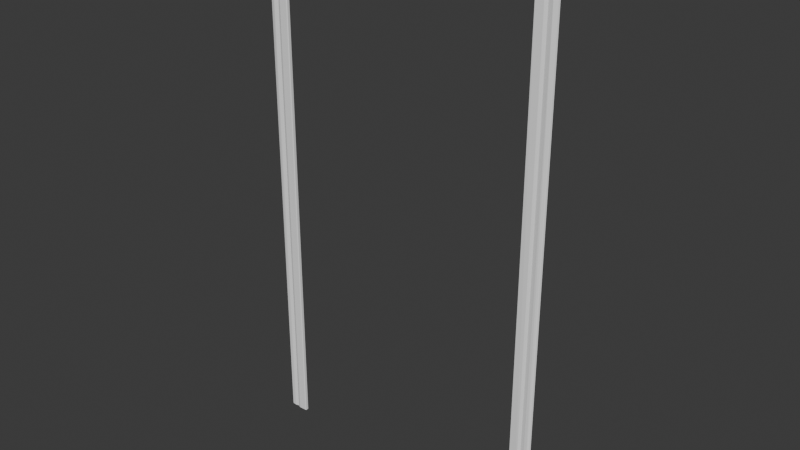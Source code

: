 # Source: Door_Frame.blend  (saved by Blender 4.0.36; exported with 4.5.12 LTS)
import bpy
from mathutils import Matrix  # noqa: F401  (used for matrix-valued properties, if any)

bpy.ops.wm.read_factory_settings(use_empty=True)
scene = bpy.context.scene
scene.name = 'Scene'

# ---- collections
col_collection = bpy.data.collections.new('Collection'); scene.collection.children.link(col_collection)

# ---- materials (node trees are filled in below, after node groups)
mat_material_008 = bpy.data.materials.new('Material.008')
mat_material_008.use_transparent_shadow = False

# ---- material node trees
mat_material_008.use_nodes = True; mat_material_008.node_tree.nodes.clear()
_N = mat_material_008.node_tree.nodes; _L = mat_material_008.node_tree.links
n0 = _N.new('ShaderNodeBsdfPrincipled'); n0.name = 'Principled BSDF'; n0.location = (10, 300)
n0.inputs[0].default_value = (0.9001, 0.9001, 0.9001, 1.0)
n0.inputs[2].default_value = 0.0
n0.inputs[3].default_value = 1.0
n0.inputs[13].default_value = 0.3491
n0.inputs[25].default_value = 1.0
n1 = _N.new('ShaderNodeOutputMaterial'); n1.name = 'Material Output'; n1.location = (300, 300)
_L.new(n0.outputs[0], n1.inputs[0])
n1.is_active_output = True

# ---- world
world_world = bpy.data.worlds.new('World'); scene.world = world_world
world_world.use_nodes = True; world_world.node_tree.nodes.clear()
_N = world_world.node_tree.nodes; _L = world_world.node_tree.links
n0 = _N.new('ShaderNodeOutputWorld'); n0.name = 'World Output'; n0.location = (300, 300)
n1 = _N.new('ShaderNodeBackground'); n1.name = 'Background'; n1.location = (10, 300)
n1.inputs[0].default_value = (0.05088, 0.05088, 0.05088, 1.0)
_L.new(n1.outputs[0], n0.inputs[0])
n0.is_active_output = True
world_world.color = (0.05088, 0.05088, 0.05088)
world_world.use_sun_shadow = False
world_world.sun_shadow_jitter_overblur = 0.0

# ---- meshes
me_cube_354 = bpy.data.meshes.new('Cube.354')
me_cube_354.from_pydata([(-0.9544, -2.308, -0.008811), (-1.102, -2.307, -0.01252), (-0.9583, 1.463, -0.01358), (-0.9548, 1.466, -0.0089), (-1.106, 1.463, -0.00401), (-0.9588, -2.305, 0.01711), (-0.9546, -2.308, 0.0119), (-0.9543, 1.466, 0.01192), (-0.9589, 1.462, 0.01701), (-1.102, 1.464, 0.006529), (-0.9595, -2.305, -0.01423), (-1.099, 1.462, -0.01422), (-1.103, 1.466, -0.008402), (-1.072, 1.464, 0.01425), (-1.04, 1.465, 0.007188), (-1.018, 1.465, 0.01574), (-1.096, -2.305, 0.01068), (-1.067, -2.307, 0.01306), (-1.04, -2.307, 0.007228), (-1.019, -2.308, 0.01578), (-1.111, 1.45, -0.008624), (-1.111, 1.597, -0.007552), (-1.107, 1.599, -0.01223), (1.098, 1.448, -0.01281), (1.102, 1.45, -0.008531), (-1.108, 1.448, 0.01468), (-1.107, 1.598, 0.005712), (1.096, 1.448, 0.01623), (1.102, 1.45, 0.01083), (1.102, 1.597, -0.007682), (1.098, 1.599, 0.004516), (-1.105, 1.448, -0.01376), (1.096, 1.597, -0.01389), (1.101, 1.576, 0.01165), (1.099, 1.557, 0.01216), (1.101, 1.534, 0.005281), (1.1, 1.513, 0.01517), (-1.111, 1.568, 0.009251), (-1.104, 1.568, 0.01498), (-1.11, 1.534, 0.004758), (-1.11, 1.511, 0.01579), (0.9521, 1.463, -0.008647), (1.104, 1.46, -0.00646), (1.098, 1.462, -0.01283), (0.9525, -2.327, -0.01245), (1.104, -2.326, -0.006953), (0.9564, 1.46, 0.0171), (0.9523, 1.463, 0.0119), (1.1, 1.461, 0.006439), (0.952, -2.329, 0.01192), (1.088, -2.325, 0.01266), (1.1, -2.329, 0.002905), (0.9566, 1.46, -0.01422), (1.097, 1.465, -0.0001929), (1.097, -2.327, -0.01362), (1.063, -2.328, 0.013), (1.037, -2.325, 0.008421), (1.037, -2.33, 0.001932), (1.016, -2.328, 0.01574), (1.072, 1.462, 0.01425), (1.038, 1.462, 0.007228), (1.016, 1.463, 0.01578)], [], [(1, 11, 10), (9, 16, 13), (3, 15, 7), (3, 14, 15), (19, 0, 6), (18, 0, 19), (22, 32, 31), (40, 20, 25), (36, 40, 27), (33, 38, 34), (24, 36, 28), (24, 35, 36), (39, 20, 40), (43, 54, 52), (50, 59, 55), (44, 58, 49), (44, 57, 58), (51, 57, 44), (61, 41, 47), (60, 41, 61), (21, 26, 22), (53, 42, 43), (53, 48, 42), (1, 9, 4), (1, 10, 0), (5, 8, 15, 19), (17, 16, 1), (23, 28, 27), (31, 25, 20), (24, 23, 29), (30, 33, 29), (35, 33, 34), (37, 26, 21), (37, 39, 38), (48, 50, 51), (43, 52, 41), (44, 54, 51), (50, 55, 51), (56, 58, 57), (59, 48, 53), (31, 32, 23), (19, 15, 14, 18), (18, 14, 13, 17), (0, 3, 7, 6), (13, 16, 17), (3, 12, 14), (38, 33, 30, 26), (18, 1, 0), (27, 40, 25), (40, 36, 35, 39), (52, 54, 44), (38, 39, 35, 34), (35, 24, 29, 33), (31, 23, 27, 25), (21, 20, 39, 37), (46, 49, 58, 61), (50, 48, 59), (61, 58, 56, 60), (60, 56, 55, 59), (41, 44, 49, 47), (2, 3, 0, 10), (60, 53, 41), (12, 4, 9), (30, 29, 32), (51, 54, 45), (1, 4, 12), (5, 6, 7, 8), (12, 11, 1), (11, 12, 3, 2), (1, 16, 9), (31, 20, 21, 22), (9, 13, 12), (13, 14, 12), (15, 8, 7), (1, 18, 17), (6, 5, 19), (30, 32, 22), (23, 24, 28), (30, 22, 26), (43, 42, 45, 54), (29, 23, 32), (36, 27, 28), (37, 38, 26), (44, 41, 52), (46, 47, 49), (51, 45, 42, 48), (53, 43, 41), (55, 57, 51), (56, 57, 55), (53, 60, 59), (47, 46, 61), (10, 11, 2)])
_uv = me_cube_354.uv_layers.new(name='UVMap')
_uv.uv.foreach_set('vector', [0.6149, 0.000246, 0.6122, 0.2497, 0.3866, 0.0003484, 0.6167, 0.4654, 0.6083, 0.7497, 0.5704, 0.4899, 0.3779, 0.271, 0.4823, 0.4838, 0.3815, 0.4435, 0.3779, 0.271, 0.5178, 0.4814, 0.4823, 0.4838, 0.4823, 0.7677, 0.3824, 0.9559, 0.355, 0.77, 0.5188, 0.7665, 0.3824, 0.9559, 0.4823, 0.7677, 0.6186, 0.0006056, 0.618, 0.258, 0.382, 0.0008025, 0.4822, 0.7736, 0.3825, 0.9791, 0.3828, 0.7835, 0.4822, 0.4755, 0.4822, 0.7736, 0.3662, 0.5007, 0.5867, 0.467, 0.571, 0.7492, 0.5535, 0.4823, 0.383, 0.295, 0.4822, 0.4755, 0.383, 0.4427, 0.383, 0.295, 0.5179, 0.4617, 0.4822, 0.4755, 0.5179, 0.7912, 0.3825, 0.9791, 0.4822, 0.7736, 0.5836, 0.0001687, 0.6161, 0.267, 0.3888, 0.0002855, 0.5986, 0.5003, 0.5723, 0.7608, 0.559, 0.4851, 0.3874, 0.306, 0.4823, 0.4838, 0.3802, 0.4457, 0.3874, 0.306, 0.5179, 0.4344, 0.4823, 0.4838, 0.6355, 0.4549, 0.5179, 0.4344, 0.3874, 0.306, 0.4823, 0.7677, 0.3796, 0.9665, 0.3538, 0.7664, 0.5188, 0.7665, 0.3796, 0.9665, 0.4823, 0.7677, 0.7504, 0.75, 0.6667, 0.7496, 0.8074, 0.7495, 0.6928, 0.75, 0.7798, 0.7497, 0.8658, 0.7497, 0.6928, 0.75, 0.6395, 0.7497, 0.7798, 0.7497, 0.7186, 0.7498, 0.6342, 0.4894, 0.751, 0.5002, 0.6149, 0.000246, 0.3866, 0.0003484, 0.377, 0.0001416, 0.3886, 0.7496, 0.3876, 0.5003, 0.4823, 0.4838, 0.4823, 0.7677, 0.5605, 0.7683, 0.6083, 0.7497, 0.6126, 0.8463, 0.3823, 0.2547, 0.383, 0.4427, 0.3789, 0.4703, 0.1466, 0.7492, 0.3346, 0.7538, 0.1459, 0.75, 0.383, 0.295, 0.3823, 0.2547, 0.6156, 0.3322, 0.6202, 0.4495, 0.5867, 0.467, 0.6156, 0.3322, 0.5179, 0.4617, 0.5867, 0.467, 0.5535, 0.4823, 0.572, 0.8044, 0.6304, 0.7666, 0.617, 0.9445, 0.572, 0.8044, 0.5179, 0.7912, 0.571, 0.7492, 0.654, 0.7498, 0.5986, 0.5003, 0.6822, 0.5002, 0.5836, 0.0001687, 0.3888, 0.0002855, 0.411, 0.0, 0.3874, 0.306, 0.6161, 0.267, 0.6355, 0.4549, 0.5986, 0.5003, 0.559, 0.4851, 0.6355, 0.4549, 0.5177, 0.5003, 0.4823, 0.4838, 0.5159, 0.424, 0.5723, 0.7608, 0.654, 0.7498, 0.6174, 0.8406, 0.382, 0.0008025, 0.618, 0.258, 0.3823, 0.2547, 0.4823, 0.7677, 0.4823, 0.4838, 0.5178, 0.4814, 0.5192, 0.7676, 0.5192, 0.7676, 0.5178, 0.4814, 0.5704, 0.4899, 0.5605, 0.7683, 0.1701, 0.7498, 0.1693, 0.5002, 0.3231, 0.5002, 0.3316, 0.7498, 0.5704, 0.4899, 0.6083, 0.7497, 0.5605, 0.7683, 0.3779, 0.271, 0.6177, 0.3004, 0.5178, 0.4814, 0.571, 0.7492, 0.5867, 0.467, 0.6202, 0.4495, 0.6304, 0.7666, 0.5188, 0.7665, 0.6126, 0.8463, 0.3824, 0.9559, 0.3662, 0.5007, 0.4822, 0.7736, 0.3346, 0.7538, 0.4822, 0.7736, 0.4822, 0.4755, 0.5179, 0.4617, 0.5179, 0.7912, 0.3888, 0.0002855, 0.6161, 0.267, 0.3827, 0.2582, 0.571, 0.7492, 0.5179, 0.7912, 0.5179, 0.4617, 0.5535, 0.4823, 0.5179, 0.4617, 0.383, 0.295, 0.6156, 0.3322, 0.5867, 0.467, 0.1466, 0.7492, 0.1458, 0.5006, 0.3662, 0.5007, 0.3346, 0.7538, 0.617, 0.9445, 0.3825, 0.9791, 0.5179, 0.7912, 0.572, 0.8044, 0.3886, 0.7496, 0.3873, 0.5003, 0.4823, 0.4838, 0.4823, 0.7677, 0.5986, 0.5003, 0.654, 0.7498, 0.5723, 0.7608, 0.4823, 0.7677, 0.4823, 0.4838, 0.5177, 0.5003, 0.5192, 0.7676, 0.5192, 0.7676, 0.5177, 0.5003, 0.559, 0.4851, 0.5723, 0.7608, 0.1458, 0.7498, 0.1409, 0.5003, 0.3225, 0.5002, 0.3538, 0.7664, 0.125, 0.5004, 0.1693, 0.5002, 0.1701, 0.7498, 0.125, 0.7496, 0.5188, 0.7665, 0.6174, 0.8406, 0.3796, 0.9665, 0.6177, 0.3004, 0.625, 0.3738, 0.6167, 0.4654, 0.6202, 0.4495, 0.6156, 0.3322, 0.618, 0.258, 0.6822, 0.5002, 0.8555, 0.5002, 0.7854, 0.5003, 0.7186, 0.7498, 0.751, 0.5002, 0.875, 0.5003, 0.3886, 0.7496, 0.3316, 0.7498, 0.3231, 0.5002, 0.3876, 0.5003, 0.6177, 0.3004, 0.6122, 0.2497, 0.6149, 0.000246, 0.6122, 0.2497, 0.6177, 0.3004, 0.3779, 0.271, 0.3849, 0.2497, 0.7186, 0.7498, 0.6083, 0.7497, 0.6342, 0.4894, 0.382, 0.0008025, 0.383, 0.0001547, 0.6145, 0.0, 0.6186, 0.0006056, 0.6167, 0.4654, 0.5704, 0.4899, 0.6177, 0.3004, 0.5704, 0.4899, 0.5178, 0.4814, 0.6177, 0.3004, 0.4823, 0.4838, 0.3876, 0.5003, 0.3815, 0.4435, 0.6126, 0.8463, 0.5188, 0.7665, 0.5605, 0.7683, 0.355, 0.77, 0.3886, 0.7496, 0.4823, 0.7677, 0.6546, 0.484, 0.875, 0.5008, 0.8074, 0.7495, 0.3823, 0.2547, 0.383, 0.295, 0.383, 0.4427, 0.6546, 0.484, 0.8074, 0.7495, 0.6667, 0.7496, 0.8658, 0.7497, 0.7798, 0.7497, 0.7854, 0.5003, 0.8555, 0.5002, 0.6156, 0.3322, 0.3823, 0.2547, 0.618, 0.258, 0.4822, 0.4755, 0.3662, 0.5007, 0.383, 0.4427, 0.572, 0.8044, 0.571, 0.7492, 0.6304, 0.7666, 0.3827, 0.2582, 0.3783, 0.0002747, 0.3888, 0.0002855, 0.3886, 0.7496, 0.3538, 0.7664, 0.3873, 0.5003, 0.6822, 0.5002, 0.7854, 0.5003, 0.7798, 0.7497, 0.6395, 0.7497, 0.6174, 0.8406, 0.5179, 1.0, 0.4077, 0.9861, 0.559, 0.4851, 0.5179, 0.4344, 0.6355, 0.4549, 0.5177, 0.5003, 0.5179, 0.4344, 0.559, 0.4851, 0.6174, 0.8406, 0.5188, 0.7665, 0.5723, 0.7608, 0.3538, 0.7664, 0.3886, 0.7496, 0.4823, 0.7677, 0.3866, 0.0003484, 0.6122, 0.2497, 0.3849, 0.2497])
me_cube_354.materials.append(mat_material_008)
me_cube_354.update()

# ---- objects
ob_cube_243 = bpy.data.objects.new('Cube.243', me_cube_354)

# ---- transforms, parenting, visibility, modifiers, constraints
ob_cube_243.location = (0.0, 0.0, 2.191)
ob_cube_243.rotation_euler = (1.571, 0.0, 0.0)

# ---- collection membership
col_collection.objects.link(ob_cube_243)

# ---- scene / render settings (as saved in the file)
scene.frame_start = 1; scene.frame_end = 250; scene.frame_set(1)
scene.render.engine = 'BLENDER_EEVEE_NEXT'
scene.cycles.sampling_pattern = 'TABULATED_SOBOL'
bpy.context.view_layer.update()

# ---- added for rendering (the .blend has no active camera and no usable light): camera, sun
cam_auto = bpy.data.cameras.new('AutoCamera')
cam_auto.lens = 50.0
cam_auto.sensor_width = 36.0
cam_auto.clip_end = 1000.0
ob_auto_camera = bpy.data.objects.new('AutoCamera', cam_auto)
scene.collection.objects.link(ob_auto_camera)
ob_auto_camera.location = (4.16941, -5.00911, 5.16432)
ob_auto_camera.rotation_euler = (1.09748, -7.21219e-08, 0.694738)
scene.camera = ob_auto_camera
light_auto_sun = bpy.data.lights.new('AutoSun', 'SUN')
light_auto_sun.energy = 3.0
light_auto_sun.angle = 0.0523599
ob_auto_sun = bpy.data.objects.new('AutoSun', light_auto_sun)
scene.collection.objects.link(ob_auto_sun)
ob_auto_sun.rotation_euler = (0.872665, 0.174533, 0.523599)
bpy.context.view_layer.update()
